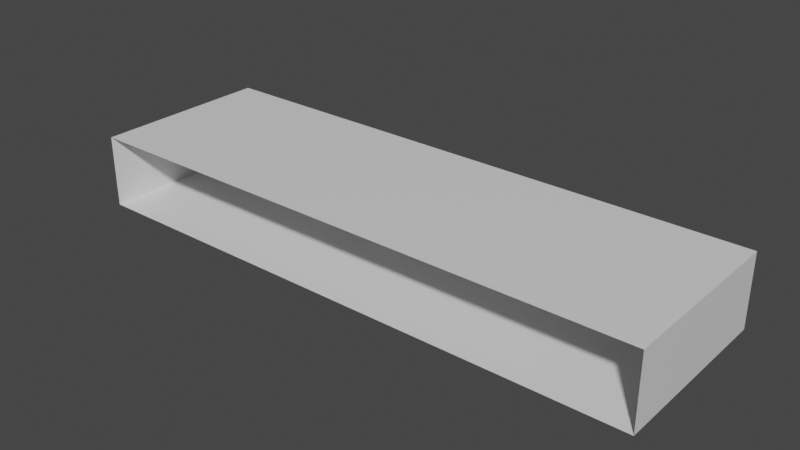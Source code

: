 # Source: mdl_settingsmenu.blend  (saved by Blender 3.0.42; exported with 4.5.12 LTS)
import bpy
from mathutils import Matrix  # noqa: F401  (used for matrix-valued properties, if any)

bpy.ops.wm.read_factory_settings(use_empty=True)
scene = bpy.context.scene
scene.name = 'Scene'

# ---- collections
col_background = bpy.data.collections.new('background'); scene.collection.children.link(col_background)

# ---- materials (node trees are filled in below, after node groups)
mat_material = bpy.data.materials.new('Material')
mat_material.alpha_threshold = 0.0
mat_material.use_transparent_shadow = False
mat_material.line_color = (0.0, 0.0, 0.0, 1.0)

# ---- material node trees
mat_material.use_nodes = True; mat_material.node_tree.nodes.clear()
_N = mat_material.node_tree.nodes; _L = mat_material.node_tree.links
n0 = _N.new('ShaderNodeOutputMaterial'); n0.name = 'Material Output'; n0.location = (300, 300)
n1 = _N.new('ShaderNodeBsdfPrincipled'); n1.name = 'Principled BSDF'; n1.location = (10, 300)
n1.distribution = 'GGX'
n1.subsurface_method = 'RANDOM_WALK_SKIN'
n1.inputs[2].default_value = 0.4
n1.inputs[3].default_value = 1.45
n1.inputs[27].default_value = (0.0, 0.0, 0.0, 1.0)
n1.inputs[28].default_value = 1.0
_L.new(n1.outputs[0], n0.inputs[0])
n0.is_active_output = True

# ---- world
world_world = bpy.data.worlds.new('World'); scene.world = world_world
world_world.use_nodes = True; world_world.node_tree.nodes.clear()
_N = world_world.node_tree.nodes; _L = world_world.node_tree.links
n0 = _N.new('ShaderNodeOutputWorld'); n0.name = 'World Output'; n0.location = (300, 300)
n1 = _N.new('ShaderNodeBackground'); n1.name = 'Background'; n1.location = (10, 300)
n1.inputs[0].default_value = (0.05088, 0.05088, 0.05088, 1.0)
_L.new(n1.outputs[0], n0.inputs[0])
n0.is_active_output = True
world_world.color = (0.05088, 0.05088, 0.05088)
world_world.use_sun_shadow = False
world_world.sun_shadow_jitter_overblur = 0.0

# ---- meshes
me_cube = bpy.data.meshes.new('Cube')
me_cube.from_pydata([(4.0, 4.0, 6.0), (4.0, 4.0, -2.0), (4.0, -1.0, 6.0), (4.0, -1.0, -2.0), (-4.0, 4.0, 6.0), (-4.0, 4.0, -2.0), (-4.0, -1.0, 6.0), (-4.0, -1.0, -2.0)], [], [(0, 2, 6, 4), (7, 5, 4, 6), (5, 7, 3, 1), (1, 3, 2, 0), (5, 1, 0, 4)])
_uv = me_cube.uv_layers.new(name='UVMap')
_uv.uv.foreach_set('vector', [0.0, 1.5, 0.0, 1.75, 0.25, 1.75, 0.25, 1.5, -0.25, 1.0, -0.25, 1.25, 0.0, 1.25, 0.0, 1.0, -0.5, 5.96e-08, -0.5, 1.0, 0.5, 1.0, 0.5, -1.192e-07, -0.25, 1.5, -0.25, 1.75, 0.0, 1.75, 0.0, 1.5, -0.25, 1.25, -0.25, 1.5, 0.0, 1.5, 0.0, 1.25])
me_cube.materials.append(mat_material)
me_cube.use_remesh_preserve_volume = False
me_cube.use_remesh_preserve_attributes = False
me_cube.use_mirror_vertex_groups = False
me_cube.update()

# ---- objects
ob_cube = bpy.data.objects.new('Cube', me_cube)

# ---- transforms, parenting, visibility, modifiers, constraints
ob_cube.location = (0.0, 0.0, 0.0)
ob_cube.scale = (4.0, 2.0, 0.5)
ob_cube.lock_rotations_4d = False
ob_cube.empty_display_type = 'ARROWS'
ob_cube.lineart.crease_threshold = 0.0

# ---- collection membership
col_background.objects.link(ob_cube)

# ---- scene / render settings (as saved in the file)
scene.frame_start = 1; scene.frame_end = 250; scene.frame_set(1)
scene.render.engine = 'BLENDER_EEVEE_NEXT'
scene.cycles.sampling_pattern = 'TABULATED_SOBOL'
scene.cycles.use_light_tree = False
scene.view_settings.view_transform = 'Filmic'
bpy.context.view_layer.update()

# ---- added for rendering (the .blend has no active camera and no usable light): camera, sun
cam_auto = bpy.data.cameras.new('AutoCamera')
cam_auto.lens = 50.0
cam_auto.sensor_width = 36.0
cam_auto.clip_end = 1000.0
ob_auto_camera = bpy.data.objects.new('AutoCamera', cam_auto)
scene.collection.objects.link(ob_auto_camera)
ob_auto_camera.location = (31.2392, -34.487, 25.9913)
ob_auto_camera.rotation_euler = (1.09748, -7.21219e-08, 0.694738)
scene.camera = ob_auto_camera
light_auto_sun = bpy.data.lights.new('AutoSun', 'SUN')
light_auto_sun.energy = 3.0
light_auto_sun.angle = 0.0523599
ob_auto_sun = bpy.data.objects.new('AutoSun', light_auto_sun)
scene.collection.objects.link(ob_auto_sun)
ob_auto_sun.rotation_euler = (0.872665, 0.174533, 0.523599)
bpy.context.view_layer.update()
